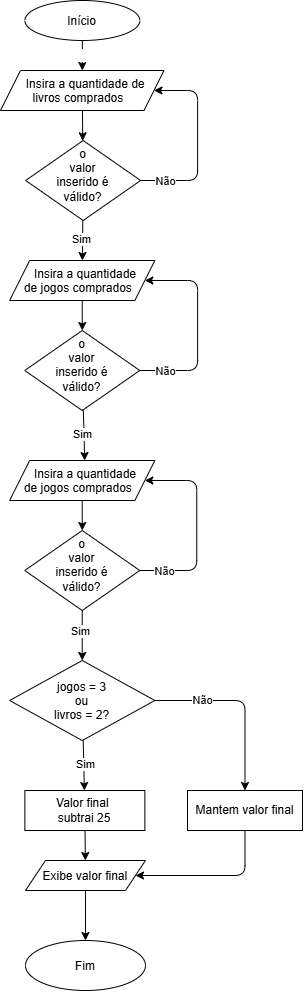

The diagram above was exported from draw.io. Its source (the exported page's mxGraphModel, read from the mxfile embedded in the PNG):
<mxGraphModel dx="2005" dy="1273" grid="1" gridSize="10" guides="1" tooltips="1" connect="1" arrows="1" fold="1" page="1" pageScale="1" pageWidth="850" pageHeight="1100" math="0" shadow="0">
  <root>
    <mxCell id="0" />
    <mxCell id="1" parent="0" />
    <mxCell id="dYkcdWFSZymhtNNhaPjL-3" edge="1" parent="1" source="dYkcdWFSZymhtNNhaPjL-1" style="edgeStyle=none;html=1;" target="dYkcdWFSZymhtNNhaPjL-2" value="&amp;nbsp; &amp;nbsp; &amp;nbsp; &amp;nbsp;&amp;nbsp; ">
      <mxGeometry relative="1" as="geometry" />
    </mxCell>
    <mxCell id="dYkcdWFSZymhtNNhaPjL-1" parent="1" style="ellipse;whiteSpace=wrap;html=1;shapeInside=1;" value="Início&lt;div&gt;&lt;br&gt;&lt;/div&gt;" vertex="1">
      <mxGeometry height="40" width="115" x="364.37" y="55" as="geometry" />
    </mxCell>
    <mxCell id="dYkcdWFSZymhtNNhaPjL-6" edge="1" parent="1" source="dYkcdWFSZymhtNNhaPjL-2" style="edgeStyle=none;html=1;" target="dYkcdWFSZymhtNNhaPjL-5" value="">
      <mxGeometry relative="1" as="geometry" />
    </mxCell>
    <mxCell id="dYkcdWFSZymhtNNhaPjL-2" parent="1" style="shape=parallelogram;perimeter=parallelogramPerimeter;whiteSpace=wrap;html=1;shapeInside=1;fixedSize=1;" value="Insira a quantidade de livros comprados" vertex="1">
      <mxGeometry height="40" width="163.5" x="340" y="125" as="geometry" />
    </mxCell>
    <mxCell id="dYkcdWFSZymhtNNhaPjL-7" edge="1" parent="1" source="dYkcdWFSZymhtNNhaPjL-5" style="edgeStyle=none;html=1;entryX=1;entryY=0.5;entryDx=0;entryDy=0;" target="dYkcdWFSZymhtNNhaPjL-2">
      <mxGeometry relative="1" x="-0.4018" as="geometry">
        <Array as="points">
          <mxPoint x="537.12" y="235" />
          <mxPoint x="537.12" y="145" />
        </Array>
        <mxPoint x="587.12" y="205" as="targetPoint" />
      </mxGeometry>
    </mxCell>
    <mxCell id="dYkcdWFSZymhtNNhaPjL-9" connectable="0" parent="dYkcdWFSZymhtNNhaPjL-7" style="edgeLabel;html=1;align=center;verticalAlign=middle;resizable=0;points=[];inheritText=fontFamily,fontSize,fontStyle,textOpacity,labelBorderColor,labelBorderWidth,labelBackgroundColor,defaultLabelBackgroundColor,labelPadding;fontColor=light-dark(#000000,#FF0000);" value="Não" vertex="1">
      <mxGeometry relative="1" x="-0.8386" y="-1" as="geometry">
        <mxPoint x="9" y="-1" as="offset" />
      </mxGeometry>
    </mxCell>
    <mxCell id="dYkcdWFSZymhtNNhaPjL-11" edge="1" parent="1" source="dYkcdWFSZymhtNNhaPjL-5" style="edgeStyle=none;html=1;" target="dYkcdWFSZymhtNNhaPjL-10" value="">
      <mxGeometry relative="1" as="geometry" />
    </mxCell>
    <mxCell id="dYkcdWFSZymhtNNhaPjL-12" connectable="0" parent="dYkcdWFSZymhtNNhaPjL-11" style="edgeLabel;html=1;align=center;verticalAlign=middle;resizable=0;points=[];inheritText=fontFamily,fontSize,fontStyle,textOpacity,labelBorderColor,labelBorderWidth,labelBackgroundColor,defaultLabelBackgroundColor,labelPadding;fontColor=light-dark(#000000,#00FF2A);" value="Sim" vertex="1">
      <mxGeometry relative="1" x="-0.0414" y="-2" as="geometry">
        <mxPoint as="offset" />
      </mxGeometry>
    </mxCell>
    <mxCell id="dYkcdWFSZymhtNNhaPjL-5" parent="1" style="rhombus;whiteSpace=wrap;html=1;shapeInside=1;" value="o valor inserido é válido?" vertex="1">
      <mxGeometry height="80" width="115" x="365.12" y="195" as="geometry" />
    </mxCell>
    <mxCell id="dYkcdWFSZymhtNNhaPjL-10" parent="1" style="shape=parallelogram;perimeter=parallelogramPerimeter;whiteSpace=wrap;html=1;shapeInside=1;fixedSize=1;" value="Insira a quantidade de jogos comprados" vertex="1">
      <mxGeometry height="40" width="145.25" x="349.12" y="315" as="geometry" />
    </mxCell>
    <mxCell id="dYkcdWFSZymhtNNhaPjL-13" parent="1" style="rhombus;whiteSpace=wrap;html=1;shapeInside=1;" value="o valor inserido é válido?" vertex="1">
      <mxGeometry height="80" width="115" x="364.25" y="385" as="geometry" />
    </mxCell>
    <mxCell id="dYkcdWFSZymhtNNhaPjL-14" edge="1" parent="1" source="dYkcdWFSZymhtNNhaPjL-13" style="edgeStyle=none;html=1;entryX=0.517;entryY=0;entryDx=0;entryDy=0;entryPerimeter=0;" target="dYkcdWFSZymhtNNhaPjL-19" value="">
      <mxGeometry relative="1" as="geometry">
        <mxPoint x="421.25" y="525" as="targetPoint" />
      </mxGeometry>
    </mxCell>
    <mxCell id="dYkcdWFSZymhtNNhaPjL-15" connectable="0" parent="dYkcdWFSZymhtNNhaPjL-14" style="edgeLabel;html=1;align=center;verticalAlign=middle;resizable=0;points=[];inheritText=fontFamily,fontSize,fontStyle,textOpacity,labelBorderColor,labelBorderWidth,labelBackgroundColor,defaultLabelBackgroundColor,labelPadding;fontColor=light-dark(#000000,#00FF2A);" value="Sim" vertex="1">
      <mxGeometry relative="1" x="-0.0414" y="-2" as="geometry">
        <mxPoint as="offset" />
      </mxGeometry>
    </mxCell>
    <mxCell id="dYkcdWFSZymhtNNhaPjL-16" edge="1" parent="1" source="dYkcdWFSZymhtNNhaPjL-13" style="edgeStyle=none;html=1;entryX=1;entryY=0.5;entryDx=0;entryDy=0;" target="dYkcdWFSZymhtNNhaPjL-10">
      <mxGeometry relative="1" x="-0.4266" as="geometry">
        <Array as="points">
          <mxPoint x="537.12" y="425" />
          <mxPoint x="537.12" y="335" />
        </Array>
        <mxPoint x="480.37" y="345" as="targetPoint" />
      </mxGeometry>
    </mxCell>
    <mxCell id="dYkcdWFSZymhtNNhaPjL-17" connectable="0" parent="dYkcdWFSZymhtNNhaPjL-16" style="edgeLabel;html=1;align=center;verticalAlign=middle;resizable=0;points=[];inheritText=fontFamily,fontSize,fontStyle,textOpacity,labelBorderColor,labelBorderWidth,labelBackgroundColor,defaultLabelBackgroundColor,labelPadding;fontColor=light-dark(#000000,#FF0000);" value="Não" vertex="1">
      <mxGeometry relative="1" x="-0.8453" y="-1" as="geometry">
        <mxPoint x="9" y="-1" as="offset" />
      </mxGeometry>
    </mxCell>
    <mxCell id="dYkcdWFSZymhtNNhaPjL-18" edge="1" parent="1" source="dYkcdWFSZymhtNNhaPjL-10" style="edgeStyle=none;html=1;exitX=0.5;exitY=1;exitDx=0;exitDy=0;" target="dYkcdWFSZymhtNNhaPjL-13" value="">
      <mxGeometry relative="1" as="geometry">
        <mxPoint x="421.37" y="375" as="sourcePoint" />
      </mxGeometry>
    </mxCell>
    <mxCell id="dYkcdWFSZymhtNNhaPjL-19" parent="1" style="shape=parallelogram;perimeter=parallelogramPerimeter;whiteSpace=wrap;html=1;shapeInside=1;fixedSize=1;" value="Insira a quantidade de jogos comprados" vertex="1">
      <mxGeometry height="40" width="145.25" x="349.12" y="515" as="geometry" />
    </mxCell>
    <mxCell id="dYkcdWFSZymhtNNhaPjL-20" parent="1" style="rhombus;whiteSpace=wrap;html=1;shapeInside=1;" value="o valor inserido é válido?" vertex="1">
      <mxGeometry height="80" width="115" x="364.24" y="585" as="geometry" />
    </mxCell>
    <mxCell id="dYkcdWFSZymhtNNhaPjL-21" edge="1" parent="1" source="dYkcdWFSZymhtNNhaPjL-20" style="edgeStyle=none;html=1;entryX=0.5;entryY=0;entryDx=0;entryDy=0;" target="dYkcdWFSZymhtNNhaPjL-26" value="">
      <mxGeometry relative="1" as="geometry">
        <mxPoint x="421.24" y="725" as="targetPoint" />
      </mxGeometry>
    </mxCell>
    <mxCell id="dYkcdWFSZymhtNNhaPjL-22" connectable="0" parent="dYkcdWFSZymhtNNhaPjL-21" style="edgeLabel;html=1;align=center;verticalAlign=middle;resizable=0;points=[];inheritText=fontFamily,fontSize,fontStyle,textOpacity,labelBorderColor,labelBorderWidth,labelBackgroundColor,defaultLabelBackgroundColor,labelPadding;fontColor=light-dark(#000000,#00FF2A);" value="Sim" vertex="1">
      <mxGeometry relative="1" x="-0.1744" y="-2" as="geometry">
        <mxPoint as="offset" />
      </mxGeometry>
    </mxCell>
    <mxCell id="dYkcdWFSZymhtNNhaPjL-23" edge="1" parent="1" source="dYkcdWFSZymhtNNhaPjL-20" style="edgeStyle=none;html=1;entryX=1;entryY=0.5;entryDx=0;entryDy=0;" target="dYkcdWFSZymhtNNhaPjL-19">
      <mxGeometry relative="1" x="-0.4243" as="geometry">
        <Array as="points">
          <mxPoint x="536.25" y="625" />
          <mxPoint x="536.25" y="535" />
        </Array>
        <mxPoint x="480.25" y="545" as="targetPoint" />
      </mxGeometry>
    </mxCell>
    <mxCell id="dYkcdWFSZymhtNNhaPjL-24" connectable="0" parent="dYkcdWFSZymhtNNhaPjL-23" style="edgeLabel;html=1;align=center;verticalAlign=middle;resizable=0;points=[];inheritText=fontFamily,fontSize,fontStyle,textOpacity,labelBorderColor,labelBorderWidth,labelBackgroundColor,defaultLabelBackgroundColor,labelPadding;fontColor=light-dark(#000000,#FF0000);" value="Não" vertex="1">
      <mxGeometry relative="1" x="-0.8447" y="-1" as="geometry">
        <mxPoint x="9" y="-1" as="offset" />
      </mxGeometry>
    </mxCell>
    <mxCell id="dYkcdWFSZymhtNNhaPjL-25" edge="1" parent="1" source="dYkcdWFSZymhtNNhaPjL-19" style="edgeStyle=none;html=1;exitX=0.5;exitY=1;exitDx=0;exitDy=0;" target="dYkcdWFSZymhtNNhaPjL-20" value="">
      <mxGeometry relative="1" as="geometry">
        <mxPoint x="421.25" y="575" as="sourcePoint" />
      </mxGeometry>
    </mxCell>
    <mxCell id="dYkcdWFSZymhtNNhaPjL-28" edge="1" parent="1" source="dYkcdWFSZymhtNNhaPjL-26" style="edgeStyle=none;html=1;" target="dYkcdWFSZymhtNNhaPjL-27" value="">
      <mxGeometry relative="1" as="geometry" />
    </mxCell>
    <mxCell id="dYkcdWFSZymhtNNhaPjL-29" connectable="0" parent="dYkcdWFSZymhtNNhaPjL-28" style="edgeLabel;html=1;align=center;verticalAlign=middle;resizable=0;points=[];inheritText=fontFamily,fontSize,fontStyle,textOpacity,labelBorderColor,labelBorderWidth,labelBackgroundColor,defaultLabelBackgroundColor,labelPadding;fontColor=light-dark(#000000,#02FF35);" value="Sim" vertex="1">
      <mxGeometry relative="1" x="-0.0601" y="1" as="geometry">
        <mxPoint as="offset" />
      </mxGeometry>
    </mxCell>
    <mxCell id="dYkcdWFSZymhtNNhaPjL-31" edge="1" parent="1" source="dYkcdWFSZymhtNNhaPjL-26" style="edgeStyle=none;html=1;exitX=1;exitY=0.5;exitDx=0;exitDy=0;" target="dYkcdWFSZymhtNNhaPjL-30" value="">
      <mxGeometry relative="1" as="geometry">
        <Array as="points">
          <mxPoint x="584.49" y="755" />
        </Array>
      </mxGeometry>
    </mxCell>
    <mxCell id="dYkcdWFSZymhtNNhaPjL-32" connectable="0" parent="dYkcdWFSZymhtNNhaPjL-31" style="edgeLabel;html=1;align=center;verticalAlign=middle;resizable=0;points=[];inheritText=fontFamily,fontSize,fontStyle,textOpacity,labelBorderColor,labelBorderWidth,labelBackgroundColor,defaultLabelBackgroundColor,labelPadding;fontColor=light-dark(#000000,#FF1900);" value="Não" vertex="1">
      <mxGeometry relative="1" x="-0.4823" y="1" as="geometry">
        <mxPoint as="offset" />
      </mxGeometry>
    </mxCell>
    <mxCell id="dYkcdWFSZymhtNNhaPjL-26" parent="1" style="rhombus;whiteSpace=wrap;html=1;shapeInside=1;" value="jogos = 3 ou&lt;div&gt;livros = 2?&lt;/div&gt;" vertex="1">
      <mxGeometry height="80" width="145.25" x="349.12" y="715" as="geometry" />
    </mxCell>
    <mxCell id="dYkcdWFSZymhtNNhaPjL-34" edge="1" parent="1" source="dYkcdWFSZymhtNNhaPjL-27" style="edgeStyle=none;html=1;" target="dYkcdWFSZymhtNNhaPjL-33" value="">
      <mxGeometry relative="1" as="geometry" />
    </mxCell>
    <mxCell id="dYkcdWFSZymhtNNhaPjL-27" parent="1" style="whiteSpace=wrap;html=1;" value="Valor final&amp;nbsp;&lt;div&gt;subtrai 25&lt;/div&gt;" vertex="1">
      <mxGeometry height="40" width="120" x="364.37" y="845" as="geometry" />
    </mxCell>
    <mxCell id="dYkcdWFSZymhtNNhaPjL-35" edge="1" parent="1" source="dYkcdWFSZymhtNNhaPjL-30" style="edgeStyle=none;html=1;entryX=1;entryY=0.5;entryDx=0;entryDy=0;" target="dYkcdWFSZymhtNNhaPjL-33">
      <mxGeometry relative="1" as="geometry">
        <Array as="points">
          <mxPoint x="584.49" y="930" />
        </Array>
      </mxGeometry>
    </mxCell>
    <mxCell id="dYkcdWFSZymhtNNhaPjL-30" parent="1" style="whiteSpace=wrap;html=1;" value="Mantem valor final" vertex="1">
      <mxGeometry height="40" width="115" x="526.99" y="845" as="geometry" />
    </mxCell>
    <mxCell id="dYkcdWFSZymhtNNhaPjL-37" edge="1" parent="1" source="dYkcdWFSZymhtNNhaPjL-33" style="edgeStyle=none;html=1;" target="dYkcdWFSZymhtNNhaPjL-36" value="">
      <mxGeometry relative="1" as="geometry" />
    </mxCell>
    <mxCell id="dYkcdWFSZymhtNNhaPjL-33" parent="1" style="shape=parallelogram;perimeter=parallelogramPerimeter;whiteSpace=wrap;html=1;shapeInside=1;fixedSize=1;" value="Exibe valor final" vertex="1">
      <mxGeometry height="30" width="120" x="364.99" y="915" as="geometry" />
    </mxCell>
    <mxCell id="dYkcdWFSZymhtNNhaPjL-36" parent="1" style="ellipse;whiteSpace=wrap;html=1;shapeInside=1;" value="Fim" vertex="1">
      <mxGeometry height="50" width="120" x="364.99" y="995" as="geometry" />
    </mxCell>
  </root>
</mxGraphModel>